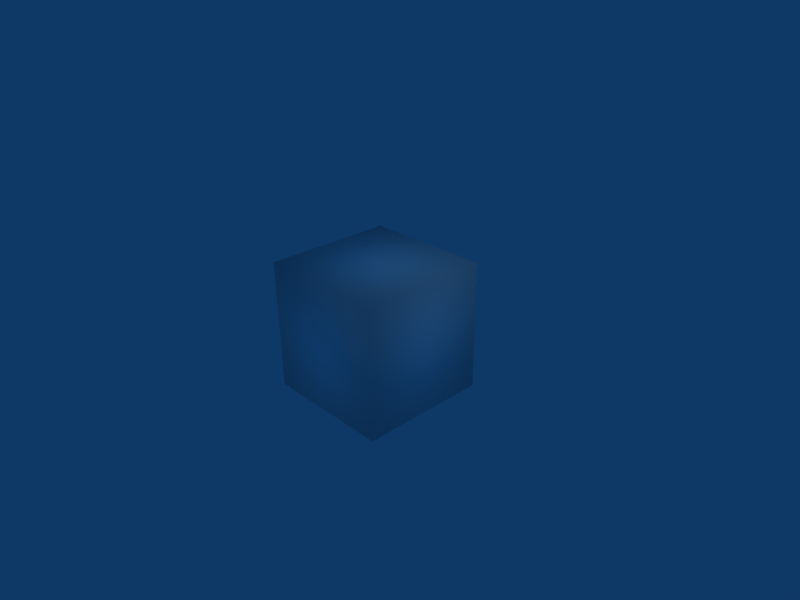 # Source: BorkenBox.blend  (saved by Blender 2.48.1; exported with 4.5.12 LTS)
import bpy
from mathutils import Matrix  # noqa: F401  (used for matrix-valued properties, if any)

bpy.ops.wm.read_factory_settings(use_empty=True)
scene = bpy.context.scene
scene.name = 'Scene'

# ---- collections
col_collection_1 = bpy.data.collections.new('Collection 1'); scene.collection.children.link(col_collection_1)

# ---- materials (node trees are filled in below, after node groups)
mat_nifty = bpy.data.materials.new('Nifty')
mat_nifty.alpha_threshold = 0.0
mat_nifty.roughness = 0.5
mat_nifty.line_color = (0.0, 0.0, 0.0, 1.0)
mat_lovesphere = bpy.data.materials.new('LoveSphere')
mat_lovesphere.alpha_threshold = 0.0
mat_lovesphere.diffuse_color = (1.0, 1.0, 1.0, 1.0)
mat_lovesphere.roughness = 0.5
mat_lovesphere.line_color = (0.0, 0.0, 0.0, 1.0)

# ---- material node trees

# ---- world
world_world = bpy.data.worlds.new('World'); scene.world = world_world
world_world.color = (0.05656, 0.2208, 0.4)
world_world.use_sun_shadow = False
world_world.sun_shadow_jitter_overblur = 0.0
world_world.cycles.sampling_method = 'MANUAL'
world_world.cycles.sample_map_resolution = 256

# ---- cameras
cam_camera = bpy.data.cameras.new('Camera')
cam_camera.passepartout_alpha = 0.2
cam_camera.clip_end = 100.0
cam_camera.lens = 35.0
cam_camera.ortho_scale = 7.314
cam_camera.show_passepartout = False
cam_camera.show_safe_areas = True
cam_camera.dof.focus_distance = 0.0
cam_camera.dof.aperture_fstop = 128.0

# ---- lights
light_spot = bpy.data.lights.new('Spot', 'POINT')
light_spot.transmission_factor = 0.0
light_spot.cutoff_distance = 30.0
light_spot.energy = 100.0
light_spot.shadow_buffer_clip_start = 1.001
light_spot.shadow_soft_size = 1.0
light_spot.shadow_maximum_resolution = 0.006
light_spot.use_absolute_resolution = True
light_spot.cycles.use_multiple_importance_sampling = False

# ---- meshes
me_cube = bpy.data.meshes.new('Cube')
me_cube.from_pydata([(1.0, 1.0, -1.0), (1.0, -1.0, -1.0), (-1.0, -1.0, -1.0), (-1.0, 1.0, -1.0), (1.0, 1.0, 1.0), (1.0, -1.0, 1.0), (-1.0, -1.0, 1.0), (-1.0, 1.0, 1.0)], [], [(0, 1, 2, 3), (4, 7, 6, 5), (0, 4, 5, 1), (1, 5, 6, 2), (2, 6, 7, 3), (4, 0, 3, 7)])
me_cube.polygons.foreach_set('use_smooth', [True] * 6)
me_cube.polygons.foreach_set('material_index', [1, 1, 1, 1, 1, 0])
_uv = me_cube.uv_layers.new(name='UVTex')
_uv.uv.foreach_set('vector', [0.0, 0.0, 1.0, 0.0, 1.0, 1.0, 0.0, 1.0, 0.0, 0.0, 1.0, 0.0, 1.0, 1.0, 0.0, 1.0, 0.0, 0.0, 1.0, 0.0, 1.0, 1.0, 0.0, 1.0, 0.15, 0.15, 0.85, 0.15, 0.85, 0.85, 0.15, 0.85, 0.0, 0.0, 1.0, 0.0, 1.0, 1.0, 0.0, 1.0, 0.0, 0.0, 1.0, 0.0, 1.0, 1.0, 0.0, 1.0])
_ca = me_cube.color_attributes.new('Col', 'BYTE_COLOR', 'CORNER')
_ca.data.foreach_set('color', [1.0, 1.0, 1.0, 1.0, 1.0, 1.0, 1.0, 1.0, 1.0, 1.0, 1.0, 1.0, 1.0, 1.0, 1.0, 1.0, 1.0, 1.0, 1.0, 1.0, 1.0, 1.0, 1.0, 1.0, 1.0, 1.0, 1.0, 1.0, 1.0, 1.0, 1.0, 1.0, 1.0, 1.0, 1.0, 1.0, 1.0, 1.0, 1.0, 1.0, 1.0, 1.0, 1.0, 1.0, 1.0, 1.0, 1.0, 1.0, 1.0, 1.0, 1.0, 1.0, 1.0, 1.0, 1.0, 1.0, 1.0, 1.0, 1.0, 1.0, 1.0, 1.0, 1.0, 1.0, 1.0, 1.0, 1.0, 1.0, 1.0, 1.0, 1.0, 1.0, 1.0, 1.0, 1.0, 1.0, 1.0, 1.0, 1.0, 1.0, 1.0, 1.0, 1.0, 1.0, 1.0, 1.0, 1.0, 1.0, 1.0, 1.0, 1.0, 1.0, 1.0, 1.0, 1.0, 1.0])
me_cube.materials.append(mat_nifty)
me_cube.materials.append(mat_lovesphere)
me_cube.use_remesh_preserve_volume = False
me_cube.use_remesh_preserve_attributes = False
me_cube.use_mirror_vertex_groups = False
me_cube.update()

# ---- objects
ob_cube = bpy.data.objects.new('Cube', me_cube)
ob_lamp = bpy.data.objects.new('Lamp', light_spot)
ob_camera = bpy.data.objects.new('Camera', cam_camera)

# ---- transforms, parenting, visibility, modifiers, constraints
ob_cube.location = (0.0, 0.0, 0.0)
ob_cube.lock_rotations_4d = False
ob_cube.empty_display_type = 'ARROWS'
ob_cube.color = (0.0, 0.0, 0.0, 1.0)
ob_cube.lineart.crease_threshold = 0.0
_vg = ob_cube.vertex_groups.new(name='Front')
_vg = ob_cube.vertex_groups.new(name='Back')
ob_lamp.location = (4.076, 1.005, 5.904)
ob_lamp.rotation_euler = (0.6503, 0.05522, 1.866)
ob_lamp.lock_rotations_4d = False
ob_lamp.empty_display_type = 'ARROWS'
ob_lamp.color = (0.0, 0.0, 0.0, 0.0)
ob_lamp.lineart.crease_threshold = 0.0
ob_camera.location = (7.481, -6.508, 5.344)
ob_camera.rotation_euler = (1.109, 0.01082, 0.8149)
ob_camera.lock_rotations_4d = False
ob_camera.empty_display_type = 'ARROWS'
ob_camera.color = (0.0, 0.0, 0.0, 0.0)
ob_camera.display_type = 'WIRE'
ob_camera.lineart.crease_threshold = 0.0

# ---- collection membership
col_collection_1.objects.link(ob_cube)
col_collection_1.objects.link(ob_lamp)
col_collection_1.objects.link(ob_camera)

# ---- scene / render settings (as saved in the file)
scene.camera = ob_camera
scene.frame_start = 1; scene.frame_end = 250; scene.frame_set(1)
scene.render.engine = 'BLENDER_EEVEE_NEXT'
scene.render.image_settings.file_format = 'JPEG'
scene.render.image_settings.color_mode = 'RGB'
scene.render.image_settings.compression = 90
scene.render.resolution_x = 800
scene.render.resolution_y = 600
scene.render.pixel_aspect_x = 100.0
scene.render.pixel_aspect_y = 100.0
scene.render.fps = 25
scene.render.dither_intensity = 0.0
scene.render.use_compositing = False
scene.render.use_sequencer = False
scene.render.bake_margin = 2
scene.render.bake_bias = 0.0
scene.render.use_stamp_time = False
scene.render.use_stamp_date = False
scene.render.use_stamp_frame = False
scene.render.use_stamp_camera = False
scene.render.use_stamp_scene = False
scene.render.use_stamp_filename = False
scene.render.use_stamp_render_time = False
scene.render.stamp_font_size = 0
scene.cycles.use_denoising = False
scene.cycles.samples = 10
scene.cycles.sampling_pattern = 'TABULATED_SOBOL'
scene.cycles.light_sampling_threshold = 0.0
scene.cycles.use_adaptive_sampling = False
scene.cycles.use_light_tree = False
scene.cycles.blur_glossy = 0.0
scene.cycles.volume_bounces = 1
scene.cycles.pixel_filter_type = 'GAUSSIAN'
scene.cycles.sample_clamp_indirect = 0.0
scene.view_settings.view_transform = 'Raw'
bpy.context.view_layer.update()
